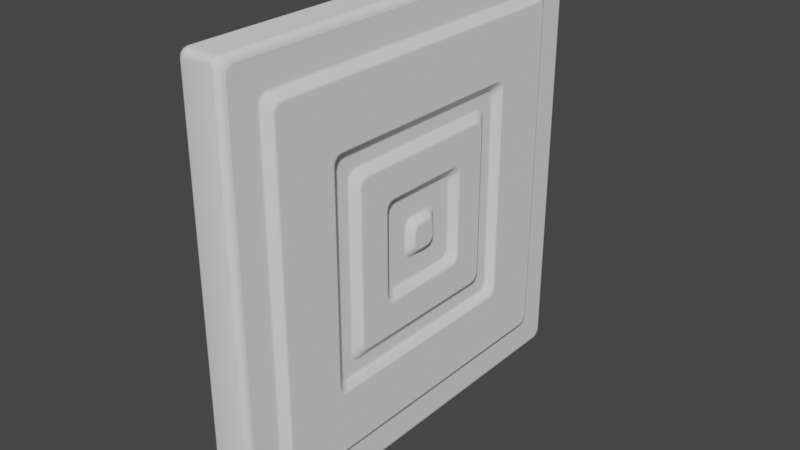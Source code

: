 # Source: Wall_Thin.blend  (saved by Blender 2.82.7; exported with 4.5.12 LTS)
import bpy
from mathutils import Matrix  # noqa: F401  (used for matrix-valued properties, if any)

bpy.ops.wm.read_factory_settings(use_empty=True)
scene = bpy.context.scene
scene.name = 'Scene'

# ---- collections
col_collection = bpy.data.collections.new('Collection'); scene.collection.children.link(col_collection)

# ---- world
world_world = bpy.data.worlds.new('World'); scene.world = world_world
world_world.use_nodes = True; world_world.node_tree.nodes.clear()
_N = world_world.node_tree.nodes; _L = world_world.node_tree.links
n0 = _N.new('ShaderNodeOutputWorld'); n0.name = 'World Output'; n0.location = (300, 300)
n1 = _N.new('ShaderNodeBackground'); n1.name = 'Background'; n1.location = (10, 300)
n1.inputs[0].default_value = (0.05088, 0.05088, 0.05088, 1.0)
_L.new(n1.outputs[0], n0.inputs[0])
n0.is_active_output = True
world_world.color = (0.05088, 0.05088, 0.05088)
world_world.use_sun_shadow = False
world_world.sun_shadow_jitter_overblur = 0.0

# ---- meshes
me_cube_002 = bpy.data.meshes.new('Cube.002')
me_cube_002.from_pydata([(-0.65, -0.1026, -0.3), (-0.65, -0.3, -0.1026), (-0.65, -0.2013, -0.2736), (-0.65, -0.2736, -0.2013), (-0.65, -0.3, 0.1026), (-0.65, -0.1026, 0.3), (-0.65, -0.2736, 0.2013), (-0.65, -0.2013, 0.2736), (-0.65, 0.3, -0.1026), (-0.65, 0.1026, -0.3), (-0.65, 0.2736, -0.2013), (-0.65, 0.2013, -0.2736), (-0.65, 0.1026, 0.3), (-0.65, 0.3, 0.1026), (-0.65, 0.2013, 0.2736), (-0.65, 0.2736, 0.2013), (0.65, -0.3, -0.1026), (0.65, -0.1026, -0.3), (0.65, -0.2736, -0.2013), (0.65, -0.2013, -0.2736), (0.65, -0.1026, 0.3), (0.65, -0.3, 0.1026), (0.65, -0.2013, 0.2736), (0.65, -0.2736, 0.2013), (0.65, 0.1026, -0.3), (0.65, 0.3, -0.1026), (0.65, 0.2013, -0.2736), (0.65, 0.2736, -0.2013), (0.65, 0.3, 0.1026), (0.65, 0.1026, 0.3), (0.65, 0.2736, 0.2013), (0.65, 0.2013, 0.2736), (-0.5, 4.648, -4.85), (-0.5, 4.85, -4.648), (-0.35, 5.0, -4.85), (-0.35, 4.85, -5.0), (-0.5, 4.747, -4.82), (-0.4779, 4.712, -4.923), (-0.4766, 4.826, -4.896), (-0.4779, 4.923, -4.712), (-0.5, 4.82, -4.747), (-0.4766, 4.896, -4.826), (-0.35, 4.978, -4.924), (-0.4234, 4.978, -4.786), (-0.4262, 4.949, -4.886), (-0.4234, 4.786, -4.978), (-0.35, 4.924, -4.978), (-0.4262, 4.886, -4.949), (-0.5, -4.648, -4.85), (-0.35, -4.85, -5.0), (-0.35, -5.0, -4.85), (-0.5, -4.85, -4.648), (-0.4779, -4.712, -4.923), (-0.5, -4.747, -4.82), (-0.4766, -4.826, -4.896), (-0.35, -4.924, -4.978), (-0.4234, -4.786, -4.978), (-0.4262, -4.886, -4.949), (-0.4234, -4.978, -4.786), (-0.35, -4.978, -4.924), (-0.4262, -4.949, -4.886), (-0.5, -4.82, -4.747), (-0.4779, -4.923, -4.712), (-0.4766, -4.896, -4.826), (-0.5, -4.85, 4.648), (-0.35, -5.0, 4.85), (-0.35, -4.85, 5.0), (-0.5, -4.648, 4.85), (-0.4779, -4.923, 4.712), (-0.5, -4.82, 4.747), (-0.4766, -4.896, 4.826), (-0.35, -4.978, 4.924), (-0.4234, -4.978, 4.786), (-0.4262, -4.949, 4.886), (-0.4234, -4.786, 4.978), (-0.35, -4.924, 4.978), (-0.4262, -4.886, 4.949), (-0.5, -4.747, 4.82), (-0.4779, -4.712, 4.923), (-0.4766, -4.826, 4.896), (-0.5, 4.648, 4.85), (-0.35, 4.85, 5.0), (-0.35, 5.0, 4.85), (-0.5, 4.85, 4.648), (-0.4779, 4.712, 4.923), (-0.5, 4.747, 4.82), (-0.4766, 4.826, 4.896), (-0.35, 4.924, 4.978), (-0.4234, 4.786, 4.978), (-0.4262, 4.886, 4.949), (-0.4234, 4.978, 4.786), (-0.35, 4.978, 4.924), (-0.4262, 4.949, 4.886), (-0.5, 4.82, 4.747), (-0.4779, 4.923, 4.712), (-0.4766, 4.896, 4.826), (0.35, 4.85, 5.0), (0.5, 4.648, 4.85), (0.5, 4.85, 4.648), (0.35, 5.0, 4.85), (0.4234, 4.786, 4.978), (0.35, 4.924, 4.978), (0.4262, 4.886, 4.949), (0.5, 4.747, 4.82), (0.4779, 4.712, 4.923), (0.4766, 4.826, 4.896), (0.4779, 4.923, 4.712), (0.5, 4.82, 4.747), (0.4766, 4.896, 4.826), (0.35, 4.978, 4.924), (0.4234, 4.978, 4.786), (0.4262, 4.949, 4.886), (0.35, 4.85, -5.0), (0.35, 5.0, -4.85), (0.5, 4.85, -4.648), (0.5, 4.648, -4.85), (0.35, 4.924, -4.978), (0.4234, 4.786, -4.978), (0.4262, 4.886, -4.949), (0.4234, 4.978, -4.786), (0.35, 4.978, -4.924), (0.4262, 4.949, -4.886), (0.5, 4.82, -4.747), (0.4779, 4.923, -4.712), (0.4766, 4.896, -4.826), (0.4779, 4.712, -4.923), (0.5, 4.747, -4.82), (0.4766, 4.826, -4.896), (0.5, -4.648, -4.85), (0.5, -4.85, -4.648), (0.35, -5.0, -4.85), (0.35, -4.85, -5.0), (0.5, -4.747, -4.82), (0.4779, -4.712, -4.923), (0.4766, -4.826, -4.896), (0.4779, -4.923, -4.712), (0.5, -4.82, -4.747), (0.4766, -4.896, -4.826), (0.35, -4.978, -4.924), (0.4234, -4.978, -4.786), (0.4262, -4.949, -4.886), (0.4234, -4.786, -4.978), (0.35, -4.924, -4.978), (0.4262, -4.886, -4.949), (0.5, -4.648, 4.85), (0.35, -4.85, 5.0), (0.35, -5.0, 4.85), (0.5, -4.85, 4.648), (0.4779, -4.712, 4.923), (0.5, -4.747, 4.82), (0.4766, -4.826, 4.896), (0.35, -4.924, 4.978), (0.4234, -4.786, 4.978), (0.4262, -4.886, 4.949), (0.4234, -4.978, 4.786), (0.35, -4.978, 4.924), (0.4262, -4.949, 4.886), (0.5, -4.82, 4.747), (0.4779, -4.923, 4.712), (0.4766, -4.896, 4.826), (-0.5, 3.998, -4.2), (-0.5, 4.2, -3.998), (-0.5, 4.099, -4.173), (-0.5, 4.173, -4.099), (-0.5, -4.2, -3.998), (-0.5, -3.998, -4.2), (-0.5, -4.173, -4.099), (-0.5, -4.099, -4.173), (-0.5, -3.998, 4.2), (-0.5, -4.2, 3.998), (-0.5, -4.099, 4.173), (-0.5, -4.173, 4.099), (-0.5, 4.2, 3.998), (-0.5, 3.998, 4.2), (-0.5, 4.173, 4.099), (-0.5, 4.099, 4.173), (0.5, 3.998, 4.2), (0.5, 4.2, 3.998), (0.5, 4.099, 4.173), (0.5, 4.173, 4.099), (0.5, 4.2, -3.998), (0.5, 3.998, -4.2), (0.5, 4.173, -4.099), (0.5, 4.099, -4.173), (0.5, -3.998, -4.2), (0.5, -4.2, -3.998), (0.5, -4.099, -4.173), (0.5, -4.173, -4.099), (0.5, -4.2, 3.998), (0.5, -3.998, 4.2), (0.5, -4.173, 4.099), (0.5, -4.099, 4.173), (-0.65, 3.799, -4.0), (-0.65, 4.0, -3.799), (-0.65, 3.899, -3.973), (-0.65, 3.973, -3.899), (-0.65, -4.0, -3.799), (-0.65, -3.799, -4.0), (-0.65, -3.973, -3.899), (-0.65, -3.899, -3.973), (-0.65, -3.799, 4.0), (-0.65, -4.0, 3.799), (-0.65, -3.899, 3.973), (-0.65, -3.973, 3.899), (-0.65, 4.0, 3.799), (-0.65, 3.799, 4.0), (-0.65, 3.973, 3.899), (-0.65, 3.899, 3.973), (0.65, 3.799, 4.0), (0.65, 4.0, 3.799), (0.65, 3.899, 3.973), (0.65, 3.973, 3.899), (0.65, 4.0, -3.799), (0.65, 3.799, -4.0), (0.65, 3.973, -3.899), (0.65, 3.899, -3.973), (0.65, -3.799, -4.0), (0.65, -4.0, -3.799), (0.65, -3.899, -3.973), (0.65, -3.973, -3.899), (0.65, -4.0, 3.799), (0.65, -3.799, 4.0), (0.65, -3.973, 3.899), (0.65, -3.899, 3.973), (-0.65, 2.399, -2.6), (-0.65, 2.6, -2.399), (-0.65, 2.499, -2.573), (-0.65, 2.573, -2.499), (-0.65, -2.6, -2.399), (-0.65, -2.399, -2.6), (-0.65, -2.573, -2.499), (-0.65, -2.499, -2.573), (-0.65, -2.399, 2.6), (-0.65, -2.6, 2.399), (-0.65, -2.499, 2.573), (-0.65, -2.573, 2.499), (-0.65, 2.6, 2.399), (-0.65, 2.399, 2.6), (-0.65, 2.573, 2.499), (-0.65, 2.499, 2.573), (0.65, 2.399, 2.6), (0.65, 2.6, 2.399), (0.65, 2.499, 2.573), (0.65, 2.573, 2.499), (0.65, 2.6, -2.399), (0.65, 2.399, -2.6), (0.65, 2.573, -2.499), (0.65, 2.499, -2.573), (0.65, -2.399, -2.6), (0.65, -2.6, -2.399), (0.65, -2.499, -2.573), (0.65, -2.573, -2.499), (0.65, -2.6, 2.399), (0.65, -2.399, 2.6), (0.65, -2.573, 2.499), (0.65, -2.499, 2.573), (-0.5, 2.199, -2.4), (-0.5, 2.4, -2.199), (-0.5, 2.3, -2.373), (-0.5, 2.373, -2.3), (-0.5, -2.4, -2.199), (-0.5, -2.199, -2.4), (-0.5, -2.373, -2.3), (-0.5, -2.3, -2.373), (-0.5, -2.199, 2.4), (-0.5, -2.4, 2.199), (-0.5, -2.3, 2.373), (-0.5, -2.373, 2.3), (-0.5, 2.4, 2.199), (-0.5, 2.199, 2.4), (-0.5, 2.373, 2.3), (-0.5, 2.3, 2.373), (0.5, 2.199, 2.4), (0.5, 2.4, 2.199), (0.5, 2.3, 2.373), (0.5, 2.373, 2.3), (0.5, 2.4, -2.199), (0.5, 2.199, -2.4), (0.5, 2.373, -2.3), (0.5, 2.3, -2.373), (0.5, -2.199, -2.4), (0.5, -2.4, -2.199), (0.5, -2.3, -2.373), (0.5, -2.373, -2.3), (0.5, -2.4, 2.199), (0.5, -2.199, 2.4), (0.5, -2.373, 2.3), (0.5, -2.3, 2.373), (-0.5, 1.9, -2.1), (-0.5, 2.1, -1.9), (-0.5, 2.0, -2.073), (-0.5, 2.073, -2.0), (-0.5, -2.1, -1.9), (-0.5, -1.9, -2.1), (-0.5, -2.073, -2.0), (-0.5, -2.0, -2.073), (-0.5, -1.9, 2.1), (-0.5, -2.1, 1.9), (-0.5, -2.0, 2.073), (-0.5, -2.073, 2.0), (-0.5, 2.1, 1.9), (-0.5, 1.9, 2.1), (-0.5, 2.073, 2.0), (-0.5, 2.0, 2.073), (0.5, 1.9, 2.1), (0.5, 2.1, 1.9), (0.5, 2.0, 2.073), (0.5, 2.073, 2.0), (0.5, 2.1, -1.9), (0.5, 1.9, -2.1), (0.5, 2.073, -2.0), (0.5, 2.0, -2.073), (0.5, -1.9, -2.1), (0.5, -2.1, -1.9), (0.5, -2.0, -2.073), (0.5, -2.073, -2.0), (0.5, -2.1, 1.9), (0.5, -1.9, 2.1), (0.5, -2.073, 2.0), (0.5, -2.0, 2.073), (-0.65, 1.7, -1.9), (-0.65, 1.9, -1.7), (-0.65, 1.8, -1.873), (-0.65, 1.873, -1.8), (-0.65, -1.9, -1.7), (-0.65, -1.7, -1.9), (-0.65, -1.873, -1.8), (-0.65, -1.8, -1.873), (-0.65, -1.7, 1.9), (-0.65, -1.9, 1.7), (-0.65, -1.8, 1.873), (-0.65, -1.873, 1.8), (-0.65, 1.9, 1.7), (-0.65, 1.7, 1.9), (-0.65, 1.873, 1.8), (-0.65, 1.8, 1.873), (0.65, 1.7, 1.9), (0.65, 1.9, 1.7), (0.65, 1.8, 1.873), (0.65, 1.873, 1.8), (0.65, 1.9, -1.7), (0.65, 1.7, -1.9), (0.65, 1.873, -1.8), (0.65, 1.8, -1.873), (0.65, -1.7, -1.9), (0.65, -1.9, -1.7), (0.65, -1.8, -1.873), (0.65, -1.873, -1.8), (0.65, -1.9, 1.7), (0.65, -1.7, 1.9), (0.65, -1.873, 1.8), (0.65, -1.8, 1.873), (-0.65, 0.9506, -1.15), (-0.65, 1.15, -0.9506), (-0.65, 1.05, -1.123), (-0.65, 1.123, -1.05), (-0.65, -1.15, -0.9506), (-0.65, -0.9506, -1.15), (-0.65, -1.123, -1.05), (-0.65, -1.05, -1.123), (-0.65, -0.9506, 1.15), (-0.65, -1.15, 0.9506), (-0.65, -1.05, 1.123), (-0.65, -1.123, 1.05), (-0.65, 1.15, 0.9506), (-0.65, 0.9506, 1.15), (-0.65, 1.123, 1.05), (-0.65, 1.05, 1.123), (0.65, 0.9506, 1.15), (0.65, 1.15, 0.9506), (0.65, 1.05, 1.123), (0.65, 1.123, 1.05), (0.65, 1.15, -0.9506), (0.65, 0.9506, -1.15), (0.65, 1.123, -1.05), (0.65, 1.05, -1.123), (0.65, -0.9506, -1.15), (0.65, -1.15, -0.9506), (0.65, -1.05, -1.123), (0.65, -1.123, -1.05), (0.65, -1.15, 0.9506), (0.65, -0.9506, 1.15), (0.65, -1.123, 1.05), (0.65, -1.05, 1.123), (-0.5, 0.7512, -0.95), (-0.5, 0.95, -0.7512), (-0.5, 0.8506, -0.9234), (-0.5, 0.9234, -0.8506), (-0.5, -0.95, -0.7512), (-0.5, -0.7512, -0.95), (-0.5, -0.9234, -0.8506), (-0.5, -0.8506, -0.9234), (-0.5, -0.7512, 0.95), (-0.5, -0.95, 0.7512), (-0.5, -0.8506, 0.9234), (-0.5, -0.9234, 0.8506), (-0.5, 0.95, 0.7512), (-0.5, 0.7512, 0.95), (-0.5, 0.9234, 0.8506), (-0.5, 0.8506, 0.9234), (0.5, 0.7512, 0.95), (0.5, 0.95, 0.7512), (0.5, 0.8506, 0.9234), (0.5, 0.9234, 0.8506), (0.5, 0.95, -0.7512), (0.5, 0.7512, -0.95), (0.5, 0.9234, -0.8506), (0.5, 0.8506, -0.9234), (0.5, -0.7512, -0.95), (0.5, -0.95, -0.7512), (0.5, -0.8506, -0.9234), (0.5, -0.9234, -0.8506), (0.5, -0.95, 0.7512), (0.5, -0.7512, 0.95), (0.5, -0.9234, 0.8506), (0.5, -0.8506, 0.9234), (-0.5, 0.2521, -0.45), (-0.5, 0.45, -0.2521), (-0.5, 0.351, -0.4235), (-0.5, 0.4235, -0.351), (-0.5, -0.45, -0.2521), (-0.5, -0.2521, -0.45), (-0.5, -0.4235, -0.351), (-0.5, -0.351, -0.4235), (-0.5, -0.2521, 0.45), (-0.5, -0.45, 0.2521), (-0.5, -0.351, 0.4235), (-0.5, -0.4235, 0.351), (-0.5, 0.45, 0.2521), (-0.5, 0.2521, 0.45), (-0.5, 0.4235, 0.351), (-0.5, 0.351, 0.4235), (0.5, 0.2521, 0.45), (0.5, 0.45, 0.2521), (0.5, 0.351, 0.4235), (0.5, 0.4235, 0.351), (0.5, 0.45, -0.2521), (0.5, 0.2521, -0.45), (0.5, 0.4235, -0.351), (0.5, 0.351, -0.4235), (0.5, -0.2521, -0.45), (0.5, -0.45, -0.2521), (0.5, -0.351, -0.4235), (0.5, -0.4235, -0.351), (0.5, -0.45, 0.2521), (0.5, -0.2521, 0.45), (0.5, -0.4235, 0.351), (0.5, -0.351, 0.4235)], [], [(4, 1, 420, 425), (35, 112, 131, 49), (16, 21, 444, 441), (173, 168, 67, 80), (161, 172, 83, 33), (177, 180, 114, 98), (34, 82, 99, 113), (130, 146, 65, 50), (96, 81, 66, 145), (169, 164, 51, 64), (189, 176, 97, 144), (185, 188, 147, 129), (181, 184, 128, 115), (197, 192, 160, 165), (193, 204, 172, 161), (205, 200, 168, 173), (209, 212, 180, 177), (201, 196, 164, 169), (221, 208, 176, 189), (217, 220, 188, 185), (213, 216, 184, 181), (229, 224, 192, 197), (225, 236, 204, 193), (237, 232, 200, 205), (241, 244, 212, 209), (233, 228, 196, 201), (253, 240, 208, 221), (249, 252, 220, 217), (245, 248, 216, 213), (261, 256, 224, 229), (257, 268, 236, 225), (269, 264, 232, 237), (273, 276, 244, 241), (265, 260, 228, 233), (285, 272, 240, 253), (281, 284, 252, 249), (277, 280, 248, 245), (293, 288, 256, 261), (289, 300, 268, 257), (301, 296, 264, 269), (305, 308, 276, 273), (297, 292, 260, 265), (317, 304, 272, 285), (313, 316, 284, 281), (309, 312, 280, 277), (325, 320, 288, 293), (321, 332, 300, 289), (333, 328, 296, 301), (337, 340, 308, 305), (329, 324, 292, 297), (349, 336, 304, 317), (345, 348, 316, 313), (341, 344, 312, 309), (357, 352, 320, 325), (353, 364, 332, 321), (365, 360, 328, 333), (369, 372, 340, 337), (361, 356, 324, 329), (381, 368, 336, 349), (377, 380, 348, 345), (373, 376, 344, 341), (389, 384, 352, 357), (385, 396, 364, 353), (397, 392, 360, 365), (401, 404, 372, 369), (393, 388, 356, 361), (413, 400, 368, 381), (409, 412, 380, 377), (405, 408, 376, 373), (421, 416, 384, 389), (417, 428, 396, 385), (429, 424, 392, 397), (433, 436, 404, 401), (425, 420, 388, 393), (445, 432, 400, 413), (441, 444, 412, 409), (437, 440, 408, 405), (0, 2, 3, 1, 4, 6, 7, 5, 12, 14, 15, 13, 8, 10, 11, 9), (12, 5, 424, 429), (8, 13, 428, 417), (24, 17, 440, 437), (165, 160, 32, 48), (24, 26, 27, 25, 28, 30, 31, 29, 20, 22, 23, 21, 16, 18, 19, 17), (28, 25, 436, 433), (20, 29, 432, 445), (32, 36, 38, 37), (36, 40, 41, 38), (33, 39, 41, 40), (39, 43, 44, 41), (34, 42, 44, 43), (42, 46, 47, 44), (35, 45, 47, 46), (45, 37, 38, 47), (38, 41, 44, 47), (48, 52, 54, 53), (52, 56, 57, 54), (49, 55, 57, 56), (55, 59, 60, 57), (50, 58, 60, 59), (58, 62, 63, 60), (51, 61, 63, 62), (61, 53, 54, 63), (54, 57, 60, 63), (64, 68, 70, 69), (68, 72, 73, 70), (65, 71, 73, 72), (71, 75, 76, 73), (66, 74, 76, 75), (74, 78, 79, 76), (67, 77, 79, 78), (77, 69, 70, 79), (70, 73, 76, 79), (80, 84, 86, 85), (84, 88, 89, 86), (81, 87, 89, 88), (87, 91, 92, 89), (82, 90, 92, 91), (90, 94, 95, 92), (83, 93, 95, 94), (93, 85, 86, 95), (86, 89, 92, 95), (96, 100, 102, 101), (100, 104, 105, 102), (97, 103, 105, 104), (103, 107, 108, 105), (98, 106, 108, 107), (106, 110, 111, 108), (99, 109, 111, 110), (109, 101, 102, 111), (102, 105, 108, 111), (112, 116, 118, 117), (116, 120, 121, 118), (113, 119, 121, 120), (119, 123, 124, 121), (114, 122, 124, 123), (122, 126, 127, 124), (115, 125, 127, 126), (125, 117, 118, 127), (118, 121, 124, 127), (128, 132, 134, 133), (132, 136, 137, 134), (129, 135, 137, 136), (135, 139, 140, 137), (130, 138, 140, 139), (138, 142, 143, 140), (131, 141, 143, 142), (141, 133, 134, 143), (134, 137, 140, 143), (144, 148, 150, 149), (148, 152, 153, 150), (145, 151, 153, 152), (151, 155, 156, 153), (146, 154, 156, 155), (154, 158, 159, 156), (147, 157, 159, 158), (157, 149, 150, 159), (150, 153, 156, 159), (35, 49, 56, 45), (45, 56, 52, 37), (37, 52, 48, 32), (50, 65, 72, 58), (58, 72, 68, 62), (62, 68, 64, 51), (66, 81, 88, 74), (74, 88, 84, 78), (78, 84, 80, 67), (82, 34, 43, 90), (90, 43, 39, 94), (94, 39, 33, 83), (112, 35, 46, 116), (116, 46, 42, 120), (120, 42, 34, 113), (81, 96, 101, 87), (87, 101, 109, 91), (91, 109, 99, 82), (98, 114, 123, 106), (106, 123, 119, 110), (110, 119, 113, 99), (131, 112, 117, 141), (141, 117, 125, 133), (133, 125, 115, 128), (96, 145, 152, 100), (100, 152, 148, 104), (104, 148, 144, 97), (146, 130, 139, 154), (154, 139, 135, 158), (158, 135, 129, 147), (49, 131, 142, 55), (55, 142, 138, 59), (59, 138, 130, 50), (145, 66, 75, 151), (151, 75, 71, 155), (155, 71, 65, 146), (51, 164, 166, 61), (61, 166, 167, 53), (53, 167, 165, 48), (161, 33, 40, 163), (163, 40, 36, 162), (162, 36, 32, 160), (67, 168, 170, 77), (77, 170, 171, 69), (69, 171, 169, 64), (83, 172, 174, 93), (93, 174, 175, 85), (85, 175, 173, 80), (97, 176, 178, 103), (103, 178, 179, 107), (107, 179, 177, 98), (181, 115, 126, 183), (183, 126, 122, 182), (182, 122, 114, 180), (185, 129, 136, 187), (187, 136, 132, 186), (186, 132, 128, 184), (147, 188, 190, 157), (157, 190, 191, 149), (149, 191, 189, 144), (164, 196, 198, 166), (166, 198, 199, 167), (167, 199, 197, 165), (193, 161, 163, 195), (195, 163, 162, 194), (194, 162, 160, 192), (168, 200, 202, 170), (170, 202, 203, 171), (171, 203, 201, 169), (172, 204, 206, 174), (174, 206, 207, 175), (175, 207, 205, 173), (176, 208, 210, 178), (178, 210, 211, 179), (179, 211, 209, 177), (213, 181, 183, 215), (215, 183, 182, 214), (214, 182, 180, 212), (217, 185, 187, 219), (219, 187, 186, 218), (218, 186, 184, 216), (188, 220, 222, 190), (190, 222, 223, 191), (191, 223, 221, 189), (196, 228, 230, 198), (198, 230, 231, 199), (199, 231, 229, 197), (225, 193, 195, 227), (227, 195, 194, 226), (226, 194, 192, 224), (200, 232, 234, 202), (202, 234, 235, 203), (203, 235, 233, 201), (204, 236, 238, 206), (206, 238, 239, 207), (207, 239, 237, 205), (208, 240, 242, 210), (210, 242, 243, 211), (211, 243, 241, 209), (245, 213, 215, 247), (247, 215, 214, 246), (246, 214, 212, 244), (249, 217, 219, 251), (251, 219, 218, 250), (250, 218, 216, 248), (220, 252, 254, 222), (222, 254, 255, 223), (223, 255, 253, 221), (228, 260, 262, 230), (230, 262, 263, 231), (231, 263, 261, 229), (257, 225, 227, 259), (259, 227, 226, 258), (258, 226, 224, 256), (232, 264, 266, 234), (234, 266, 267, 235), (235, 267, 265, 233), (236, 268, 270, 238), (238, 270, 271, 239), (239, 271, 269, 237), (240, 272, 274, 242), (242, 274, 275, 243), (243, 275, 273, 241), (277, 245, 247, 279), (279, 247, 246, 278), (278, 246, 244, 276), (281, 249, 251, 283), (283, 251, 250, 282), (282, 250, 248, 280), (252, 284, 286, 254), (254, 286, 287, 255), (255, 287, 285, 253), (260, 292, 294, 262), (262, 294, 295, 263), (263, 295, 293, 261), (289, 257, 259, 291), (291, 259, 258, 290), (290, 258, 256, 288), (264, 296, 298, 266), (266, 298, 299, 267), (267, 299, 297, 265), (268, 300, 302, 270), (270, 302, 303, 271), (271, 303, 301, 269), (272, 304, 306, 274), (274, 306, 307, 275), (275, 307, 305, 273), (309, 277, 279, 311), (311, 279, 278, 310), (310, 278, 276, 308), (313, 281, 283, 315), (315, 283, 282, 314), (314, 282, 280, 312), (284, 316, 318, 286), (286, 318, 319, 287), (287, 319, 317, 285), (292, 324, 326, 294), (294, 326, 327, 295), (295, 327, 325, 293), (321, 289, 291, 323), (323, 291, 290, 322), (322, 290, 288, 320), (296, 328, 330, 298), (298, 330, 331, 299), (299, 331, 329, 297), (300, 332, 334, 302), (302, 334, 335, 303), (303, 335, 333, 301), (304, 336, 338, 306), (306, 338, 339, 307), (307, 339, 337, 305), (341, 309, 311, 343), (343, 311, 310, 342), (342, 310, 308, 340), (345, 313, 315, 347), (347, 315, 314, 346), (346, 314, 312, 344), (316, 348, 350, 318), (318, 350, 351, 319), (319, 351, 349, 317), (324, 356, 358, 326), (326, 358, 359, 327), (327, 359, 357, 325), (353, 321, 323, 355), (355, 323, 322, 354), (354, 322, 320, 352), (328, 360, 362, 330), (330, 362, 363, 331), (331, 363, 361, 329), (332, 364, 366, 334), (334, 366, 367, 335), (335, 367, 365, 333), (336, 368, 370, 338), (338, 370, 371, 339), (339, 371, 369, 337), (373, 341, 343, 375), (375, 343, 342, 374), (374, 342, 340, 372), (377, 345, 347, 379), (379, 347, 346, 378), (378, 346, 344, 376), (348, 380, 382, 350), (350, 382, 383, 351), (351, 383, 381, 349), (356, 388, 390, 358), (358, 390, 391, 359), (359, 391, 389, 357), (385, 353, 355, 387), (387, 355, 354, 386), (386, 354, 352, 384), (360, 392, 394, 362), (362, 394, 395, 363), (363, 395, 393, 361), (364, 396, 398, 366), (366, 398, 399, 367), (367, 399, 397, 365), (368, 400, 402, 370), (370, 402, 403, 371), (371, 403, 401, 369), (405, 373, 375, 407), (407, 375, 374, 406), (406, 374, 372, 404), (409, 377, 379, 411), (411, 379, 378, 410), (410, 378, 376, 408), (380, 412, 414, 382), (382, 414, 415, 383), (383, 415, 413, 381), (388, 420, 422, 390), (390, 422, 423, 391), (391, 423, 421, 389), (417, 385, 387, 419), (419, 387, 386, 418), (418, 386, 384, 416), (392, 424, 426, 394), (394, 426, 427, 395), (395, 427, 425, 393), (396, 428, 430, 398), (398, 430, 431, 399), (399, 431, 429, 397), (400, 432, 434, 402), (402, 434, 435, 403), (403, 435, 433, 401), (437, 405, 407, 439), (439, 407, 406, 438), (438, 406, 404, 436), (441, 409, 411, 443), (443, 411, 410, 442), (442, 410, 408, 440), (412, 444, 446, 414), (414, 446, 447, 415), (415, 447, 445, 413), (420, 1, 3, 422), (422, 3, 2, 423), (423, 2, 0, 421), (8, 417, 419, 10), (10, 419, 418, 11), (11, 418, 416, 9), (424, 5, 7, 426), (426, 7, 6, 427), (427, 6, 4, 425), (428, 13, 15, 430), (430, 15, 14, 431), (431, 14, 12, 429), (432, 29, 31, 434), (434, 31, 30, 435), (435, 30, 28, 433), (24, 437, 439, 26), (26, 439, 438, 27), (27, 438, 436, 25), (16, 441, 443, 18), (18, 443, 442, 19), (19, 442, 440, 17), (444, 21, 23, 446), (446, 23, 22, 447), (447, 22, 20, 445), (0, 9, 416, 421)])
me_cube_002.polygons.foreach_set('use_smooth', [1, 1, 1, 0, 0, 0, 1, 1, 1, 0, 0, 0, 0, 1, 1, 1, 1, 1, 1, 1, 1, 0, 0, 0, 0, 0, 0, 0, 0, 1, 1, 1, 1, 1, 1, 1, 1, 0, 0, 0, 0, 0, 0, 0, 0, 1, 1, 1, 1, 1, 1, 1, 1, 0, 0, 0, 0, 0, 0, 0, 0, 1, 1, 1, 1, 1, 1, 1, 1, 0, 0, 0, 0, 0, 0, 0, 0, 0, 1, 1, 1, 0, 1, 1, 1, 1, 1, 1, 1, 1, 1, 1, 1, 1, 1, 1, 1, 1, 1, 1, 1, 1, 1, 1, 1, 1, 1, 1, 1, 1, 1, 1, 1, 1, 1, 1, 1, 1, 1, 1, 1, 1, 1, 1, 1, 1, 1, 1, 1, 1, 1, 1, 1, 1, 1, 1, 1, 1, 1, 1, 1, 1, 1, 1, 1, 1, 1, 1, 1, 1, 1, 1, 1, 1, 1, 1, 1, 1, 1, 1, 1, 1, 1, 1, 1, 1, 1, 1, 1, 1, 1, 1, 1, 1, 1, 1, 1, 1, 1, 1, 1, 1, 1, 1, 1, 1, 1, 1, 1, 1, 1, 1, 1, 0, 0, 0, 0, 0, 0, 0, 0, 0, 0, 0, 0, 0, 0, 0, 0, 0, 0, 0, 0, 0, 0, 0, 0, 1, 1, 1, 1, 1, 1, 1, 1, 1, 1, 1, 1, 1, 1, 1, 1, 1, 1, 1, 1, 1, 1, 1, 1, 0, 0, 0, 0, 0, 0, 0, 0, 0, 0, 0, 0, 0, 0, 0, 0, 0, 0, 0, 0, 0, 0, 0, 0, 1, 1, 1, 1, 1, 1, 1, 1, 1, 1, 1, 1, 1, 1, 1, 1, 1, 1, 1, 1, 1, 1, 1, 1, 0, 0, 0, 0, 0, 0, 0, 0, 0, 0, 0, 0, 0, 0, 0, 0, 0, 0, 0, 0, 0, 0, 0, 0, 1, 1, 1, 1, 1, 1, 1, 1, 1, 1, 1, 1, 1, 1, 1, 1, 1, 1, 1, 1, 1, 1, 1, 1, 0, 0, 0, 0, 0, 0, 0, 0, 0, 0, 0, 0, 0, 0, 0, 0, 0, 0, 0, 0, 0, 0, 0, 0, 1, 1, 1, 1, 1, 1, 1, 1, 1, 1, 1, 1, 1, 1, 1, 1, 1, 1, 1, 1, 1, 1, 1, 1, 0, 0, 0, 0, 0, 0, 0, 0, 0, 0, 0, 0, 0, 0, 0, 0, 0, 0, 0, 0, 0, 0, 0, 0, 1, 1, 1, 1, 1, 1, 1, 1, 1, 1, 1, 1, 1, 1, 1, 1, 1, 1, 1, 1, 1, 1, 1, 1, 1])
_uv = me_cube_002.uv_layers.new(name='UVMap')
_uv.uv.foreach_set('vector', [0.5026, 0.1175, 0.4974, 0.1175, 0.4937, 0.1137, 0.5063, 0.1137, 0.1625, 0.5038, 0.3375, 0.5038, 0.3375, 0.7463, 0.1625, 0.7463, 0.4974, 0.6325, 0.5026, 0.6325, 0.5063, 0.6362, 0.4937, 0.6362, 0.605, 0.225, 0.605, 0.02504, 0.6213, 0.008801, 0.6213, 0.2412, 0.4, 0.23, 0.6, 0.23, 0.6162, 0.2463, 0.3838, 0.2463, 0.6, 0.52, 0.4, 0.52, 0.3838, 0.5038, 0.6162, 0.5038, 0.3788, 0.2875, 0.6213, 0.2875, 0.6213, 0.4625, 0.3788, 0.4625, 0.3788, 0.7875, 0.6213, 0.7875, 0.6213, 0.9625, 0.3788, 0.9625, 0.6625, 0.5038, 0.8375, 0.5038, 0.8375, 0.7463, 0.6625, 0.7463, 0.6, 0.02, 0.4, 0.02, 0.3838, 0.00375, 0.6162, 0.00375, 0.605, 0.725, 0.605, 0.525, 0.6213, 0.5088, 0.6213, 0.7412, 0.4, 0.73, 0.6, 0.73, 0.6162, 0.7462, 0.3838, 0.7463, 0.395, 0.525, 0.395, 0.725, 0.3787, 0.7412, 0.3788, 0.5088, 0.4, 0.03003, 0.4, 0.22, 0.395, 0.225, 0.395, 0.02504, 0.405, 0.225, 0.595, 0.225, 0.6, 0.23, 0.4, 0.23, 0.6, 0.22, 0.6, 0.03003, 0.605, 0.02504, 0.605, 0.225, 0.595, 0.525, 0.405, 0.525, 0.4, 0.52, 0.6, 0.52, 0.595, 0.025, 0.405, 0.025, 0.4, 0.02, 0.6, 0.02, 0.6, 0.72, 0.6, 0.53, 0.605, 0.525, 0.605, 0.725, 0.405, 0.725, 0.595, 0.725, 0.6, 0.73, 0.4, 0.73, 0.4, 0.53, 0.4, 0.72, 0.395, 0.725, 0.395, 0.525, 0.435, 0.06503, 0.435, 0.185, 0.4, 0.22, 0.4, 0.03003, 0.44, 0.19, 0.56, 0.19, 0.595, 0.225, 0.405, 0.225, 0.565, 0.185, 0.565, 0.06503, 0.6, 0.03003, 0.6, 0.22, 0.56, 0.56, 0.44, 0.56, 0.405, 0.525, 0.595, 0.525, 0.56, 0.06, 0.44, 0.06, 0.405, 0.025, 0.595, 0.025, 0.565, 0.685, 0.565, 0.565, 0.6, 0.53, 0.6, 0.72, 0.44, 0.69, 0.56, 0.69, 0.595, 0.725, 0.405, 0.725, 0.435, 0.565, 0.435, 0.685, 0.4, 0.72, 0.4, 0.53, 0.44, 0.07002, 0.44, 0.18, 0.435, 0.185, 0.435, 0.06503, 0.445, 0.185, 0.555, 0.185, 0.56, 0.19, 0.44, 0.19, 0.56, 0.18, 0.56, 0.07002, 0.565, 0.06503, 0.565, 0.185, 0.555, 0.565, 0.445, 0.565, 0.44, 0.56, 0.56, 0.56, 0.555, 0.065, 0.445, 0.065, 0.44, 0.06, 0.56, 0.06, 0.56, 0.68, 0.56, 0.57, 0.565, 0.565, 0.565, 0.685, 0.445, 0.685, 0.555, 0.685, 0.56, 0.69, 0.44, 0.69, 0.44, 0.57, 0.44, 0.68, 0.435, 0.685, 0.435, 0.565, 0.4475, 0.07751, 0.4475, 0.1725, 0.44, 0.18, 0.44, 0.07002, 0.4525, 0.1775, 0.5475, 0.1775, 0.555, 0.185, 0.445, 0.185, 0.5525, 0.1725, 0.5525, 0.07751, 0.56, 0.07002, 0.56, 0.18, 0.5475, 0.5725, 0.4525, 0.5725, 0.445, 0.565, 0.555, 0.565, 0.5475, 0.0725, 0.4525, 0.0725, 0.445, 0.065, 0.555, 0.065, 0.5525, 0.6725, 0.5525, 0.5775, 0.56, 0.57, 0.56, 0.68, 0.4525, 0.6775, 0.5475, 0.6775, 0.555, 0.685, 0.445, 0.685, 0.4475, 0.5775, 0.4475, 0.6725, 0.44, 0.68, 0.44, 0.57, 0.4525, 0.0825, 0.4525, 0.1675, 0.4475, 0.1725, 0.4475, 0.07751, 0.4575, 0.1725, 0.5425, 0.1725, 0.5475, 0.1775, 0.4525, 0.1775, 0.5475, 0.1675, 0.5475, 0.0825, 0.5525, 0.07751, 0.5525, 0.1725, 0.5425, 0.5775, 0.4575, 0.5775, 0.4525, 0.5725, 0.5475, 0.5725, 0.5425, 0.0775, 0.4575, 0.0775, 0.4525, 0.0725, 0.5475, 0.0725, 0.5475, 0.6675, 0.5475, 0.5825, 0.5525, 0.5775, 0.5525, 0.6725, 0.4575, 0.6725, 0.5425, 0.6725, 0.5475, 0.6775, 0.4525, 0.6775, 0.4525, 0.5825, 0.4525, 0.6675, 0.4475, 0.6725, 0.4475, 0.5775, 0.4712, 0.1012, 0.4712, 0.1488, 0.4525, 0.1675, 0.4525, 0.0825, 0.4762, 0.1537, 0.5238, 0.1537, 0.5425, 0.1725, 0.4575, 0.1725, 0.5287, 0.1488, 0.5287, 0.1012, 0.5475, 0.0825, 0.5475, 0.1675, 0.5238, 0.5962, 0.4762, 0.5962, 0.4575, 0.5775, 0.5425, 0.5775, 0.5238, 0.09625, 0.4762, 0.09625, 0.4575, 0.0775, 0.5425, 0.0775, 0.5287, 0.6488, 0.5287, 0.6012, 0.5475, 0.5825, 0.5475, 0.6675, 0.4762, 0.6538, 0.5238, 0.6537, 0.5425, 0.6725, 0.4575, 0.6725, 0.4712, 0.6012, 0.4712, 0.6488, 0.4525, 0.6675, 0.4525, 0.5825, 0.4762, 0.1062, 0.4762, 0.1438, 0.4712, 0.1488, 0.4712, 0.1012, 0.4812, 0.1487, 0.5188, 0.1487, 0.5238, 0.1537, 0.4762, 0.1537, 0.5237, 0.1438, 0.5237, 0.1062, 0.5287, 0.1012, 0.5287, 0.1488, 0.5188, 0.6012, 0.4812, 0.6012, 0.4762, 0.5962, 0.5238, 0.5962, 0.5188, 0.1013, 0.4812, 0.1013, 0.4762, 0.09625, 0.5238, 0.09625, 0.5237, 0.6438, 0.5237, 0.6062, 0.5287, 0.6012, 0.5287, 0.6488, 0.4812, 0.6487, 0.5188, 0.6487, 0.5238, 0.6537, 0.4762, 0.6538, 0.4762, 0.6062, 0.4762, 0.6438, 0.4712, 0.6488, 0.4712, 0.6012, 0.4887, 0.1187, 0.4887, 0.1313, 0.4762, 0.1438, 0.4762, 0.1062, 0.4937, 0.1362, 0.5063, 0.1362, 0.5188, 0.1487, 0.4812, 0.1487, 0.5112, 0.1313, 0.5112, 0.1187, 0.5237, 0.1062, 0.5237, 0.1438, 0.5063, 0.6137, 0.4937, 0.6137, 0.4812, 0.6012, 0.5188, 0.6012, 0.5063, 0.1137, 0.4937, 0.1137, 0.4812, 0.1013, 0.5188, 0.1013, 0.5112, 0.6313, 0.5112, 0.6187, 0.5237, 0.6062, 0.5237, 0.6438, 0.4937, 0.6362, 0.5063, 0.6362, 0.5188, 0.6487, 0.4812, 0.6487, 0.4887, 0.6187, 0.4887, 0.6313, 0.4762, 0.6438, 0.4762, 0.6062, 0.4925, 0.1224, 0.4929, 0.12, 0.495, 0.1179, 0.4974, 0.1175, 0.5026, 0.1175, 0.505, 0.1179, 0.5071, 0.12, 0.5075, 0.1224, 0.5075, 0.1276, 0.5071, 0.13, 0.505, 0.1321, 0.5026, 0.1325, 0.4974, 0.1325, 0.495, 0.1321, 0.4929, 0.13, 0.4925, 0.1276, 0.5075, 0.1276, 0.5075, 0.1224, 0.5112, 0.1187, 0.5112, 0.1313, 0.4974, 0.1325, 0.5026, 0.1325, 0.5063, 0.1362, 0.4937, 0.1362, 0.4925, 0.6224, 0.4925, 0.6276, 0.4887, 0.6313, 0.4887, 0.6187, 0.395, 0.02504, 0.395, 0.225, 0.3787, 0.2412, 0.3788, 0.008801, 0.4925, 0.6224, 0.4929, 0.62, 0.495, 0.6179, 0.4974, 0.6175, 0.5026, 0.6175, 0.505, 0.6179, 0.5071, 0.62, 0.5075, 0.6224, 0.5075, 0.6276, 0.5071, 0.63, 0.505, 0.6321, 0.5026, 0.6325, 0.4974, 0.6325, 0.495, 0.6321, 0.4929, 0.63, 0.4925, 0.6276, 0.5026, 0.6175, 0.4974, 0.6175, 0.4937, 0.6137, 0.5063, 0.6137, 0.5075, 0.6276, 0.5075, 0.6224, 0.5112, 0.6187, 0.5112, 0.6313, 0.3787, 0.2412, 0.3795, 0.2437, 0.3776, 0.2457, 0.3769, 0.2428, 0.3795, 0.2437, 0.3813, 0.2455, 0.3793, 0.2474, 0.3776, 0.2457, 0.3838, 0.2463, 0.3822, 0.2481, 0.3793, 0.2474, 0.3813, 0.2455, 0.3822, 0.2481, 0.3804, 0.2692, 0.3779, 0.2684, 0.3793, 0.2474, 0.3788, 0.2875, 0.3769, 0.2875, 0.3779, 0.2684, 0.3804, 0.2692, 0.3769, 0.2875, 0.375, 0.2875, 0.375, 0.2684, 0.3779, 0.2684, 0.1625, 0.5038, 0.1442, 0.5054, 0.1434, 0.5029, 0.1625, 0.5019, 0.1442, 0.5054, 0.125, 0.5072, 0.125, 0.5043, 0.1434, 0.5029, 0.3776, 0.2457, 0.3785, 0.2465, 0.3771, 0.2479, 0.3771, 0.2479, 0.3788, 0.008801, 0.3769, 0.007193, 0.3776, 0.004339, 0.3795, 0.006322, 0.3769, 0.007193, 0.375, 0.005358, 0.375, 0.002859, 0.3776, 0.004339, 0.1625, 0.7463, 0.1625, 0.7481, 0.1434, 0.7471, 0.1442, 0.7446, 0.1625, 0.7481, 0.1625, 0.75, 0.1434, 0.75, 0.1434, 0.7471, 0.3788, 0.9625, 0.3804, 0.9808, 0.3779, 0.9816, 0.3769, 0.9625, 0.3804, 0.9808, 0.3822, 1.0, 0.3793, 1.0, 0.3779, 0.9816, 0.3838, 0.00375, 0.3813, 0.004499, 0.3793, 0.002598, 0.3822, 0.001915, 0.3813, 0.004499, 0.3795, 0.006322, 0.3776, 0.004339, 0.3793, 0.002598, 0.3776, 0.004339, 0.3771, 0.002061, 0.3771, 0.002061, 0.3785, 0.003469, 0.6162, 0.00375, 0.6178, 0.001915, 0.6207, 0.002598, 0.6187, 0.004499, 0.6178, 0.001915, 0.6196, 0.0, 0.6221, 0.0, 0.6207, 0.002598, 0.6213, 0.9625, 0.6231, 0.9625, 0.6221, 0.9816, 0.6196, 0.9808, 0.6231, 0.9625, 0.625, 0.9625, 0.625, 0.9816, 0.6221, 0.9816, 0.8375, 0.7463, 0.8558, 0.7446, 0.8566, 0.7471, 0.8375, 0.7481, 0.8558, 0.7446, 0.875, 0.7428, 0.875, 0.7457, 0.8566, 0.7471, 0.6213, 0.008801, 0.6205, 0.006322, 0.6224, 0.004339, 0.6231, 0.007193, 0.6205, 0.006322, 0.6187, 0.004499, 0.6207, 0.002598, 0.6224, 0.004339, 0.6207, 0.002598, 0.6229, 0.002061, 0.6229, 0.002061, 0.6215, 0.003469, 0.6213, 0.2412, 0.6231, 0.2428, 0.6224, 0.2457, 0.6205, 0.2437, 0.6231, 0.2428, 0.625, 0.2446, 0.625, 0.2471, 0.6224, 0.2457, 0.8375, 0.5038, 0.8375, 0.5019, 0.8566, 0.5029, 0.8558, 0.5054, 0.8375, 0.5019, 0.8375, 0.5, 0.8566, 0.5, 0.8566, 0.5029, 0.6213, 0.2875, 0.6196, 0.2692, 0.6221, 0.2684, 0.6231, 0.2875, 0.6196, 0.2692, 0.6178, 0.2481, 0.6207, 0.2474, 0.6221, 0.2684, 0.6162, 0.2463, 0.6187, 0.2455, 0.6207, 0.2474, 0.6178, 0.2481, 0.6187, 0.2455, 0.6205, 0.2437, 0.6224, 0.2457, 0.6207, 0.2474, 0.6224, 0.2457, 0.6229, 0.2479, 0.6229, 0.2479, 0.6215, 0.2465, 0.6625, 0.5038, 0.6442, 0.5054, 0.6434, 0.5029, 0.6625, 0.5019, 0.6442, 0.5054, 0.6231, 0.5072, 0.6224, 0.5043, 0.6434, 0.5029, 0.6213, 0.5088, 0.6205, 0.5063, 0.6224, 0.5043, 0.6231, 0.5072, 0.6205, 0.5063, 0.6187, 0.5045, 0.6207, 0.5026, 0.6224, 0.5043, 0.6162, 0.5038, 0.6178, 0.5019, 0.6207, 0.5026, 0.6187, 0.5045, 0.6178, 0.5019, 0.6196, 0.4808, 0.6221, 0.4816, 0.6207, 0.5026, 0.6213, 0.4625, 0.6231, 0.4625, 0.6221, 0.4816, 0.6196, 0.4808, 0.6231, 0.4625, 0.625, 0.4625, 0.625, 0.4816, 0.6221, 0.4816, 0.6434, 0.5029, 0.625, 0.5043, 0.625, 0.5026, 0.6434, 0.5, 0.3375, 0.5038, 0.3375, 0.5019, 0.3566, 0.5029, 0.3558, 0.5054, 0.3375, 0.5019, 0.3375, 0.5, 0.3566, 0.5, 0.3566, 0.5029, 0.3788, 0.4625, 0.3804, 0.4808, 0.3779, 0.4816, 0.3769, 0.4625, 0.3804, 0.4808, 0.3822, 0.5019, 0.3793, 0.5026, 0.3779, 0.4816, 0.3838, 0.5038, 0.3813, 0.5045, 0.3793, 0.5026, 0.3822, 0.5019, 0.3813, 0.5045, 0.3795, 0.5063, 0.3776, 0.5043, 0.3793, 0.5026, 0.3788, 0.5088, 0.3769, 0.5072, 0.3776, 0.5043, 0.3795, 0.5063, 0.3769, 0.5072, 0.3558, 0.5054, 0.3566, 0.5029, 0.3776, 0.5043, 0.3566, 0.5029, 0.3566, 0.5, 0.375, 0.5026, 0.375, 0.5043, 0.3787, 0.7412, 0.3795, 0.7437, 0.3776, 0.7457, 0.3769, 0.7428, 0.3795, 0.7437, 0.3813, 0.7455, 0.3793, 0.7474, 0.3776, 0.7457, 0.3838, 0.7463, 0.3822, 0.7481, 0.3793, 0.7474, 0.3813, 0.7455, 0.3822, 0.7481, 0.3804, 0.7692, 0.3779, 0.7684, 0.3793, 0.7474, 0.3788, 0.7875, 0.3769, 0.7875, 0.3779, 0.7684, 0.3804, 0.7692, 0.3769, 0.7875, 0.375, 0.7875, 0.375, 0.7684, 0.3779, 0.7684, 0.3375, 0.7463, 0.3558, 0.7446, 0.3566, 0.7471, 0.3375, 0.7481, 0.3558, 0.7446, 0.3769, 0.7428, 0.3776, 0.7457, 0.3566, 0.7471, 0.3776, 0.7457, 0.3785, 0.7465, 0.3771, 0.7479, 0.3771, 0.7479, 0.6213, 0.7412, 0.6231, 0.7428, 0.6224, 0.7457, 0.6205, 0.7437, 0.6231, 0.7428, 0.6442, 0.7446, 0.6434, 0.7471, 0.6224, 0.7457, 0.6625, 0.7463, 0.6625, 0.7481, 0.6434, 0.7471, 0.6442, 0.7446, 0.6625, 0.7481, 0.6625, 0.75, 0.6434, 0.75, 0.6434, 0.7471, 0.6213, 0.7875, 0.6196, 0.7692, 0.6221, 0.7684, 0.6231, 0.7875, 0.6196, 0.7692, 0.6178, 0.7481, 0.6207, 0.7474, 0.6221, 0.7684, 0.6162, 0.7462, 0.6187, 0.7455, 0.6207, 0.7474, 0.6178, 0.7481, 0.6187, 0.7455, 0.6205, 0.7437, 0.6224, 0.7457, 0.6207, 0.7474, 0.6224, 0.7457, 0.6229, 0.7479, 0.6229, 0.7479, 0.6215, 0.7465, 0.1625, 0.5038, 0.1625, 0.7463, 0.1442, 0.7446, 0.1442, 0.5054, 0.1442, 0.5054, 0.1442, 0.7446, 0.125, 0.7428, 0.125, 0.5072, 0.3769, 0.2428, 0.3769, 0.007193, 0.3788, 0.008801, 0.3787, 0.2412, 0.3788, 0.9625, 0.6213, 0.9625, 0.6196, 0.9808, 0.3804, 0.9808, 0.3804, 0.9808, 0.6196, 0.9808, 0.6178, 1.0, 0.3822, 1.0, 0.3822, 0.001915, 0.6178, 0.001915, 0.6162, 0.00375, 0.3838, 0.00375, 0.8375, 0.7463, 0.8375, 0.5038, 0.8558, 0.5054, 0.8558, 0.7446, 0.8558, 0.7446, 0.8558, 0.5054, 0.875, 0.5072, 0.875, 0.7428, 0.6231, 0.007193, 0.6231, 0.2428, 0.6213, 0.2412, 0.6213, 0.008801, 0.6213, 0.2875, 0.3788, 0.2875, 0.3804, 0.2692, 0.6196, 0.2692, 0.6196, 0.2692, 0.3804, 0.2692, 0.3822, 0.2481, 0.6178, 0.2481, 0.6178, 0.2481, 0.3822, 0.2481, 0.3838, 0.2463, 0.6162, 0.2463, 0.3375, 0.5038, 0.1625, 0.5038, 0.1625, 0.5019, 0.3375, 0.5019, 0.3375, 0.5019, 0.1625, 0.5019, 0.1625, 0.5, 0.3375, 0.5, 0.3769, 0.4625, 0.3769, 0.2875, 0.3788, 0.2875, 0.3788, 0.4625, 0.8375, 0.5038, 0.6625, 0.5038, 0.6625, 0.5019, 0.8375, 0.5019, 0.8375, 0.5019, 0.6625, 0.5019, 0.6625, 0.5, 0.8375, 0.5, 0.6231, 0.2875, 0.6231, 0.4625, 0.6213, 0.4625, 0.6213, 0.2875, 0.6162, 0.5038, 0.3838, 0.5038, 0.3822, 0.5019, 0.6178, 0.5019, 0.6178, 0.5019, 0.3822, 0.5019, 0.3804, 0.4808, 0.6196, 0.4808, 0.6196, 0.4808, 0.3804, 0.4808, 0.3788, 0.4625, 0.6213, 0.4625, 0.3375, 0.7463, 0.3375, 0.5038, 0.3558, 0.5054, 0.3558, 0.7446, 0.3558, 0.7446, 0.3558, 0.5054, 0.3769, 0.5072, 0.3769, 0.7428, 0.3769, 0.7428, 0.3769, 0.5072, 0.3788, 0.5088, 0.3787, 0.7412, 0.6625, 0.5038, 0.6625, 0.7463, 0.6442, 0.7446, 0.6442, 0.5054, 0.6442, 0.5054, 0.6442, 0.7446, 0.6231, 0.7428, 0.6231, 0.5072, 0.6231, 0.5072, 0.6231, 0.7428, 0.6213, 0.7412, 0.6213, 0.5088, 0.6213, 0.7875, 0.3788, 0.7875, 0.3804, 0.7692, 0.6196, 0.7692, 0.6196, 0.7692, 0.3804, 0.7692, 0.3822, 0.7481, 0.6178, 0.7481, 0.6178, 0.7481, 0.3822, 0.7481, 0.3838, 0.7463, 0.6162, 0.7462, 0.1625, 0.7463, 0.3375, 0.7463, 0.3375, 0.7481, 0.1625, 0.7481, 0.1625, 0.7481, 0.3375, 0.7481, 0.3375, 0.75, 0.1625, 0.75, 0.3769, 0.9625, 0.3769, 0.7875, 0.3788, 0.7875, 0.3788, 0.9625, 0.6625, 0.7463, 0.8375, 0.7463, 0.8375, 0.7481, 0.6625, 0.7481, 0.6625, 0.7481, 0.8375, 0.7481, 0.8375, 0.75, 0.6625, 0.75, 0.6231, 0.7875, 0.6231, 0.9625, 0.6213, 0.9625, 0.6213, 0.7875, 0.3838, 0.00375, 0.4, 0.02, 0.3975, 0.02055, 0.3813, 0.004499, 0.3813, 0.004499, 0.3975, 0.02055, 0.3956, 0.02252, 0.3795, 0.006322, 0.3795, 0.006322, 0.3956, 0.02252, 0.395, 0.02504, 0.3788, 0.008801, 0.4, 0.23, 0.3838, 0.2463, 0.3813, 0.2455, 0.3975, 0.2294, 0.3975, 0.2294, 0.3813, 0.2455, 0.3795, 0.2437, 0.3956, 0.2275, 0.3956, 0.2275, 0.3795, 0.2437, 0.3787, 0.2412, 0.395, 0.225, 0.6213, 0.008801, 0.605, 0.02504, 0.6044, 0.02252, 0.6205, 0.006322, 0.6205, 0.006322, 0.6044, 0.02252, 0.6025, 0.02055, 0.6187, 0.004499, 0.6187, 0.004499, 0.6025, 0.02055, 0.6, 0.02, 0.6162, 0.00375, 0.6162, 0.2463, 0.6, 0.23, 0.6025, 0.2294, 0.6187, 0.2455, 0.6187, 0.2455, 0.6025, 0.2294, 0.6044, 0.2275, 0.6205, 0.2437, 0.6205, 0.2437, 0.6044, 0.2275, 0.605, 0.225, 0.6213, 0.2412, 0.6213, 0.5088, 0.605, 0.525, 0.6044, 0.5225, 0.6205, 0.5063, 0.6205, 0.5063, 0.6044, 0.5225, 0.6025, 0.5206, 0.6187, 0.5045, 0.6187, 0.5045, 0.6025, 0.5206, 0.6, 0.52, 0.6162, 0.5038, 0.395, 0.525, 0.3788, 0.5088, 0.3795, 0.5063, 0.3956, 0.5225, 0.3956, 0.5225, 0.3795, 0.5063, 0.3813, 0.5045, 0.3975, 0.5206, 0.3975, 0.5206, 0.3813, 0.5045, 0.3838, 0.5038, 0.4, 0.52, 0.4, 0.73, 0.3838, 0.7463, 0.3813, 0.7455, 0.3975, 0.7294, 0.3975, 0.7294, 0.3813, 0.7455, 0.3795, 0.7437, 0.3956, 0.7275, 0.3956, 0.7275, 0.3795, 0.7437, 0.3787, 0.7412, 0.395, 0.725, 0.6162, 0.7462, 0.6, 0.73, 0.6025, 0.7294, 0.6187, 0.7455, 0.6187, 0.7455, 0.6025, 0.7294, 0.6044, 0.7275, 0.6205, 0.7437, 0.6205, 0.7437, 0.6044, 0.7275, 0.605, 0.725, 0.6213, 0.7412, 0.4, 0.02, 0.405, 0.025, 0.4025, 0.02555, 0.3975, 0.02055, 0.3975, 0.02055, 0.4025, 0.02555, 0.4006, 0.02752, 0.3956, 0.02252, 0.3956, 0.02252, 0.4006, 0.02752, 0.4, 0.03003, 0.395, 0.02504, 0.405, 0.225, 0.4, 0.23, 0.3975, 0.2294, 0.4025, 0.2244, 0.4025, 0.2244, 0.3975, 0.2294, 0.3956, 0.2275, 0.4006, 0.2225, 0.4006, 0.2225, 0.3956, 0.2275, 0.395, 0.225, 0.4, 0.22, 0.605, 0.02504, 0.6, 0.03003, 0.5994, 0.02752, 0.6044, 0.02252, 0.6044, 0.02252, 0.5994, 0.02752, 0.5975, 0.02555, 0.6025, 0.02055, 0.6025, 0.02055, 0.5975, 0.02555, 0.595, 0.025, 0.6, 0.02, 0.6, 0.23, 0.595, 0.225, 0.5975, 0.2244, 0.6025, 0.2294, 0.6025, 0.2294, 0.5975, 0.2244, 0.5994, 0.2225, 0.6044, 0.2275, 0.6044, 0.2275, 0.5994, 0.2225, 0.6, 0.22, 0.605, 0.225, 0.605, 0.525, 0.6, 0.53, 0.5994, 0.5275, 0.6044, 0.5225, 0.6044, 0.5225, 0.5994, 0.5275, 0.5975, 0.5256, 0.6025, 0.5206, 0.6025, 0.5206, 0.5975, 0.5256, 0.595, 0.525, 0.6, 0.52, 0.4, 0.53, 0.395, 0.525, 0.3956, 0.5225, 0.4006, 0.5275, 0.4006, 0.5275, 0.3956, 0.5225, 0.3975, 0.5206, 0.4025, 0.5256, 0.4025, 0.5256, 0.3975, 0.5206, 0.4, 0.52, 0.405, 0.525, 0.405, 0.725, 0.4, 0.73, 0.3975, 0.7294, 0.4025, 0.7244, 0.4025, 0.7244, 0.3975, 0.7294, 0.3956, 0.7275, 0.4006, 0.7225, 0.4006, 0.7225, 0.3956, 0.7275, 0.395, 0.725, 0.4, 0.72, 0.6, 0.73, 0.595, 0.725, 0.5975, 0.7244, 0.6025, 0.7294, 0.6025, 0.7294, 0.5975, 0.7244, 0.5994, 0.7225, 0.6044, 0.7275, 0.6044, 0.7275, 0.5994, 0.7225, 0.6, 0.72, 0.605, 0.725, 0.405, 0.025, 0.44, 0.06, 0.4375, 0.06055, 0.4025, 0.02555, 0.4025, 0.02555, 0.4375, 0.06055, 0.4356, 0.06251, 0.4006, 0.02752, 0.4006, 0.02752, 0.4356, 0.06251, 0.435, 0.06503, 0.4, 0.03003, 0.44, 0.19, 0.405, 0.225, 0.4025, 0.2244, 0.4375, 0.1894, 0.4375, 0.1894, 0.4025, 0.2244, 0.4006, 0.2225, 0.4356, 0.1875, 0.4356, 0.1875, 0.4006, 0.2225, 0.4, 0.22, 0.435, 0.185, 0.6, 0.03003, 0.565, 0.06503, 0.5644, 0.06251, 0.5994, 0.02752, 0.5994, 0.02752, 0.5644, 0.06251, 0.5625, 0.06055, 0.5975, 0.02555, 0.5975, 0.02555, 0.5625, 0.06055, 0.56, 0.06, 0.595, 0.025, 0.595, 0.225, 0.56, 0.19, 0.5625, 0.1894, 0.5975, 0.2244, 0.5975, 0.2244, 0.5625, 0.1894, 0.5644, 0.1875, 0.5994, 0.2225, 0.5994, 0.2225, 0.5644, 0.1875, 0.565, 0.185, 0.6, 0.22, 0.6, 0.53, 0.565, 0.565, 0.5644, 0.5625, 0.5994, 0.5275, 0.5994, 0.5275, 0.5644, 0.5625, 0.5625, 0.5606, 0.5975, 0.5256, 0.5975, 0.5256, 0.5625, 0.5606, 0.56, 0.56, 0.595, 0.525, 0.435, 0.565, 0.4, 0.53, 0.4006, 0.5275, 0.4356, 0.5625, 0.4356, 0.5625, 0.4006, 0.5275, 0.4025, 0.5256, 0.4375, 0.5606, 0.4375, 0.5606, 0.4025, 0.5256, 0.405, 0.525, 0.44, 0.56, 0.44, 0.69, 0.405, 0.725, 0.4025, 0.7244, 0.4375, 0.6894, 0.4375, 0.6894, 0.4025, 0.7244, 0.4006, 0.7225, 0.4356, 0.6875, 0.4356, 0.6875, 0.4006, 0.7225, 0.4, 0.72, 0.435, 0.685, 0.595, 0.725, 0.56, 0.69, 0.5625, 0.6894, 0.5975, 0.7244, 0.5975, 0.7244, 0.5625, 0.6894, 0.5644, 0.6875, 0.5994, 0.7225, 0.5994, 0.7225, 0.5644, 0.6875, 0.565, 0.685, 0.6, 0.72, 0.44, 0.06, 0.445, 0.065, 0.4425, 0.06555, 0.4375, 0.06055, 0.4375, 0.06055, 0.4425, 0.06555, 0.4406, 0.06751, 0.4356, 0.06251, 0.4356, 0.06251, 0.4406, 0.06751, 0.44, 0.07002, 0.435, 0.06503, 0.445, 0.185, 0.44, 0.19, 0.4375, 0.1894, 0.4425, 0.1844, 0.4425, 0.1844, 0.4375, 0.1894, 0.4356, 0.1875, 0.4406, 0.1825, 0.4406, 0.1825, 0.4356, 0.1875, 0.435, 0.185, 0.44, 0.18, 0.565, 0.06503, 0.56, 0.07002, 0.5594, 0.06751, 0.5644, 0.06251, 0.5644, 0.06251, 0.5594, 0.06751, 0.5575, 0.06555, 0.5625, 0.06055, 0.5625, 0.06055, 0.5575, 0.06555, 0.555, 0.065, 0.56, 0.06, 0.56, 0.19, 0.555, 0.185, 0.5575, 0.1844, 0.5625, 0.1894, 0.5625, 0.1894, 0.5575, 0.1844, 0.5594, 0.1825, 0.5644, 0.1875, 0.5644, 0.1875, 0.5594, 0.1825, 0.56, 0.18, 0.565, 0.185, 0.565, 0.565, 0.56, 0.57, 0.5594, 0.5675, 0.5644, 0.5625, 0.5644, 0.5625, 0.5594, 0.5675, 0.5575, 0.5656, 0.5625, 0.5606, 0.5625, 0.5606, 0.5575, 0.5656, 0.555, 0.565, 0.56, 0.56, 0.44, 0.57, 0.435, 0.565, 0.4356, 0.5625, 0.4406, 0.5675, 0.4406, 0.5675, 0.4356, 0.5625, 0.4375, 0.5606, 0.4425, 0.5656, 0.4425, 0.5656, 0.4375, 0.5606, 0.44, 0.56, 0.445, 0.565, 0.445, 0.685, 0.44, 0.69, 0.4375, 0.6894, 0.4425, 0.6844, 0.4425, 0.6844, 0.4375, 0.6894, 0.4356, 0.6875, 0.4406, 0.6825, 0.4406, 0.6825, 0.4356, 0.6875, 0.435, 0.685, 0.44, 0.68, 0.56, 0.69, 0.555, 0.685, 0.5575, 0.6844, 0.5625, 0.6894, 0.5625, 0.6894, 0.5575, 0.6844, 0.5594, 0.6825, 0.5644, 0.6875, 0.5644, 0.6875, 0.5594, 0.6825, 0.56, 0.68, 0.565, 0.685, 0.445, 0.065, 0.4525, 0.0725, 0.45, 0.07305, 0.4425, 0.06555, 0.4425, 0.06555, 0.45, 0.07305, 0.4481, 0.075, 0.4406, 0.06751, 0.4406, 0.06751, 0.4481, 0.075, 0.4475, 0.07751, 0.44, 0.07002, 0.4525, 0.1775, 0.445, 0.185, 0.4425, 0.1844, 0.45, 0.1769, 0.45, 0.1769, 0.4425, 0.1844, 0.4406, 0.1825, 0.4481, 0.175, 0.4481, 0.175, 0.4406, 0.1825, 0.44, 0.18, 0.4475, 0.1725, 0.56, 0.07002, 0.5525, 0.07751, 0.5519, 0.075, 0.5594, 0.06751, 0.5594, 0.06751, 0.5519, 0.075, 0.55, 0.07305, 0.5575, 0.06555, 0.5575, 0.06555, 0.55, 0.07305, 0.5475, 0.0725, 0.555, 0.065, 0.555, 0.185, 0.5475, 0.1775, 0.55, 0.1769, 0.5575, 0.1844, 0.5575, 0.1844, 0.55, 0.1769, 0.5519, 0.175, 0.5594, 0.1825, 0.5594, 0.1825, 0.5519, 0.175, 0.5525, 0.1725, 0.56, 0.18, 0.56, 0.57, 0.5525, 0.5775, 0.5519, 0.575, 0.5594, 0.5675, 0.5594, 0.5675, 0.5519, 0.575, 0.55, 0.5731, 0.5575, 0.5656, 0.5575, 0.5656, 0.55, 0.5731, 0.5475, 0.5725, 0.555, 0.565, 0.4475, 0.5775, 0.44, 0.57, 0.4406, 0.5675, 0.4481, 0.575, 0.4481, 0.575, 0.4406, 0.5675, 0.4425, 0.5656, 0.45, 0.5731, 0.45, 0.5731, 0.4425, 0.5656, 0.445, 0.565, 0.4525, 0.5725, 0.4525, 0.6775, 0.445, 0.685, 0.4425, 0.6844, 0.45, 0.6769, 0.45, 0.6769, 0.4425, 0.6844, 0.4406, 0.6825, 0.4481, 0.675, 0.4481, 0.675, 0.4406, 0.6825, 0.44, 0.68, 0.4475, 0.6725, 0.555, 0.685, 0.5475, 0.6775, 0.55, 0.6769, 0.5575, 0.6844, 0.5575, 0.6844, 0.55, 0.6769, 0.5519, 0.675, 0.5594, 0.6825, 0.5594, 0.6825, 0.5519, 0.675, 0.5525, 0.6725, 0.56, 0.68, 0.4525, 0.0725, 0.4575, 0.0775, 0.455, 0.07805, 0.45, 0.07305, 0.45, 0.07305, 0.455, 0.07805, 0.453, 0.08, 0.4481, 0.075, 0.4481, 0.075, 0.453, 0.08, 0.4525, 0.0825, 0.4475, 0.07751, 0.4575, 0.1725, 0.4525, 0.1775, 0.45, 0.1769, 0.455, 0.172, 0.455, 0.172, 0.45, 0.1769, 0.4481, 0.175, 0.453, 0.17, 0.453, 0.17, 0.4481, 0.175, 0.4475, 0.1725, 0.4525, 0.1675, 0.5525, 0.07751, 0.5475, 0.0825, 0.547, 0.08, 0.5519, 0.075, 0.5519, 0.075, 0.547, 0.08, 0.545, 0.07805, 0.55, 0.07305, 0.55, 0.07305, 0.545, 0.07805, 0.5425, 0.0775, 0.5475, 0.0725, 0.5475, 0.1775, 0.5425, 0.1725, 0.545, 0.172, 0.55, 0.1769, 0.55, 0.1769, 0.545, 0.172, 0.547, 0.17, 0.5519, 0.175, 0.5519, 0.175, 0.547, 0.17, 0.5475, 0.1675, 0.5525, 0.1725, 0.5525, 0.5775, 0.5475, 0.5825, 0.547, 0.58, 0.5519, 0.575, 0.5519, 0.575, 0.547, 0.58, 0.545, 0.578, 0.55, 0.5731, 0.55, 0.5731, 0.545, 0.578, 0.5425, 0.5775, 0.5475, 0.5725, 0.4525, 0.5825, 0.4475, 0.5775, 0.4481, 0.575, 0.453, 0.58, 0.453, 0.58, 0.4481, 0.575, 0.45, 0.5731, 0.455, 0.578, 0.455, 0.578, 0.45, 0.5731, 0.4525, 0.5725, 0.4575, 0.5775, 0.4575, 0.6725, 0.4525, 0.6775, 0.45, 0.6769, 0.455, 0.672, 0.455, 0.672, 0.45, 0.6769, 0.4481, 0.675, 0.453, 0.67, 0.453, 0.67, 0.4481, 0.675, 0.4475, 0.6725, 0.4525, 0.6675, 0.5475, 0.6775, 0.5425, 0.6725, 0.545, 0.672, 0.55, 0.6769, 0.55, 0.6769, 0.545, 0.672, 0.547, 0.67, 0.5519, 0.675, 0.5519, 0.675, 0.547, 0.67, 0.5475, 0.6675, 0.5525, 0.6725, 0.4575, 0.0775, 0.4762, 0.09625, 0.4737, 0.0968, 0.455, 0.07805, 0.455, 0.07805, 0.4737, 0.0968, 0.4718, 0.09874, 0.453, 0.08, 0.453, 0.08, 0.4718, 0.09874, 0.4712, 0.1012, 0.4525, 0.0825, 0.4762, 0.1537, 0.4575, 0.1725, 0.455, 0.172, 0.4737, 0.1532, 0.4737, 0.1532, 0.455, 0.172, 0.453, 0.17, 0.4718, 0.1513, 0.4718, 0.1513, 0.453, 0.17, 0.4525, 0.1675, 0.4712, 0.1488, 0.5475, 0.0825, 0.5287, 0.1012, 0.5282, 0.09874, 0.547, 0.08, 0.547, 0.08, 0.5282, 0.09874, 0.5263, 0.0968, 0.545, 0.07805, 0.545, 0.07805, 0.5263, 0.0968, 0.5238, 0.09625, 0.5425, 0.0775, 0.5425, 0.1725, 0.5238, 0.1537, 0.5263, 0.1532, 0.545, 0.172, 0.545, 0.172, 0.5263, 0.1532, 0.5282, 0.1513, 0.547, 0.17, 0.547, 0.17, 0.5282, 0.1513, 0.5287, 0.1488, 0.5475, 0.1675, 0.5475, 0.5825, 0.5287, 0.6012, 0.5282, 0.5987, 0.547, 0.58, 0.547, 0.58, 0.5282, 0.5987, 0.5263, 0.5968, 0.545, 0.578, 0.545, 0.578, 0.5263, 0.5968, 0.5238, 0.5962, 0.5425, 0.5775, 0.4712, 0.6012, 0.4525, 0.5825, 0.453, 0.58, 0.4718, 0.5987, 0.4718, 0.5987, 0.453, 0.58, 0.455, 0.578, 0.4737, 0.5968, 0.4737, 0.5968, 0.455, 0.578, 0.4575, 0.5775, 0.4762, 0.5962, 0.4762, 0.6538, 0.4575, 0.6725, 0.455, 0.672, 0.4737, 0.6532, 0.4737, 0.6532, 0.455, 0.672, 0.453, 0.67, 0.4718, 0.6513, 0.4718, 0.6513, 0.453, 0.67, 0.4525, 0.6675, 0.4712, 0.6488, 0.5425, 0.6725, 0.5238, 0.6537, 0.5263, 0.6532, 0.545, 0.672, 0.545, 0.672, 0.5263, 0.6532, 0.5282, 0.6513, 0.547, 0.67, 0.547, 0.67, 0.5282, 0.6513, 0.5287, 0.6488, 0.5475, 0.6675, 0.4762, 0.09625, 0.4812, 0.1013, 0.4787, 0.1018, 0.4737, 0.0968, 0.4737, 0.0968, 0.4787, 0.1018, 0.4768, 0.1037, 0.4718, 0.09874, 0.4718, 0.09874, 0.4768, 0.1037, 0.4762, 0.1062, 0.4712, 0.1012, 0.4812, 0.1487, 0.4762, 0.1537, 0.4737, 0.1532, 0.4787, 0.1482, 0.4787, 0.1482, 0.4737, 0.1532, 0.4718, 0.1513, 0.4768, 0.1463, 0.4768, 0.1463, 0.4718, 0.1513, 0.4712, 0.1488, 0.4762, 0.1438, 0.5287, 0.1012, 0.5237, 0.1062, 0.5232, 0.1037, 0.5282, 0.09874, 0.5282, 0.09874, 0.5232, 0.1037, 0.5213, 0.1018, 0.5263, 0.0968, 0.5263, 0.0968, 0.5213, 0.1018, 0.5188, 0.1013, 0.5238, 0.09625, 0.5238, 0.1537, 0.5188, 0.1487, 0.5213, 0.1482, 0.5263, 0.1532, 0.5263, 0.1532, 0.5213, 0.1482, 0.5232, 0.1463, 0.5282, 0.1513, 0.5282, 0.1513, 0.5232, 0.1463, 0.5237, 0.1438, 0.5287, 0.1488, 0.5287, 0.6012, 0.5237, 0.6062, 0.5232, 0.6037, 0.5282, 0.5987, 0.5282, 0.5987, 0.5232, 0.6037, 0.5213, 0.6018, 0.5263, 0.5968, 0.5263, 0.5968, 0.5213, 0.6018, 0.5188, 0.6012, 0.5238, 0.5962, 0.4762, 0.6062, 0.4712, 0.6012, 0.4718, 0.5987, 0.4768, 0.6037, 0.4768, 0.6037, 0.4718, 0.5987, 0.4737, 0.5968, 0.4787, 0.6018, 0.4787, 0.6018, 0.4737, 0.5968, 0.4762, 0.5962, 0.4812, 0.6012, 0.4812, 0.6487, 0.4762, 0.6538, 0.4737, 0.6532, 0.4787, 0.6482, 0.4787, 0.6482, 0.4737, 0.6532, 0.4718, 0.6513, 0.4768, 0.6463, 0.4768, 0.6463, 0.4718, 0.6513, 0.4712, 0.6488, 0.4762, 0.6438, 0.5238, 0.6537, 0.5188, 0.6487, 0.5213, 0.6482, 0.5263, 0.6532, 0.5263, 0.6532, 0.5213, 0.6482, 0.5232, 0.6463, 0.5282, 0.6513, 0.5282, 0.6513, 0.5232, 0.6463, 0.5237, 0.6438, 0.5287, 0.6488, 0.4812, 0.1013, 0.4937, 0.1137, 0.4912, 0.1142, 0.4787, 0.1018, 0.4787, 0.1018, 0.4912, 0.1142, 0.4892, 0.1162, 0.4768, 0.1037, 0.4768, 0.1037, 0.4892, 0.1162, 0.4887, 0.1187, 0.4762, 0.1062, 0.4937, 0.1362, 0.4812, 0.1487, 0.4787, 0.1482, 0.4912, 0.1358, 0.4912, 0.1358, 0.4787, 0.1482, 0.4768, 0.1463, 0.4892, 0.1338, 0.4892, 0.1338, 0.4768, 0.1463, 0.4762, 0.1438, 0.4887, 0.1313, 0.5237, 0.1062, 0.5112, 0.1187, 0.5108, 0.1162, 0.5232, 0.1037, 0.5232, 0.1037, 0.5108, 0.1162, 0.5088, 0.1142, 0.5213, 0.1018, 0.5213, 0.1018, 0.5088, 0.1142, 0.5063, 0.1137, 0.5188, 0.1013, 0.5188, 0.1487, 0.5063, 0.1362, 0.5088, 0.1358, 0.5213, 0.1482, 0.5213, 0.1482, 0.5088, 0.1358, 0.5108, 0.1338, 0.5232, 0.1463, 0.5232, 0.1463, 0.5108, 0.1338, 0.5112, 0.1313, 0.5237, 0.1438, 0.5237, 0.6062, 0.5112, 0.6187, 0.5108, 0.6162, 0.5232, 0.6037, 0.5232, 0.6037, 0.5108, 0.6162, 0.5088, 0.6142, 0.5213, 0.6018, 0.5213, 0.6018, 0.5088, 0.6142, 0.5063, 0.6137, 0.5188, 0.6012, 0.4887, 0.6187, 0.4762, 0.6062, 0.4768, 0.6037, 0.4892, 0.6162, 0.4892, 0.6162, 0.4768, 0.6037, 0.4787, 0.6018, 0.4912, 0.6142, 0.4912, 0.6142, 0.4787, 0.6018, 0.4812, 0.6012, 0.4937, 0.6137, 0.4937, 0.6362, 0.4812, 0.6487, 0.4787, 0.6482, 0.4912, 0.6358, 0.4912, 0.6358, 0.4787, 0.6482, 0.4768, 0.6463, 0.4892, 0.6338, 0.4892, 0.6338, 0.4768, 0.6463, 0.4762, 0.6438, 0.4887, 0.6313, 0.5188, 0.6487, 0.5063, 0.6362, 0.5088, 0.6358, 0.5213, 0.6482, 0.5213, 0.6482, 0.5088, 0.6358, 0.5108, 0.6338, 0.5232, 0.6463, 0.5232, 0.6463, 0.5108, 0.6338, 0.5112, 0.6313, 0.5237, 0.6438, 0.4937, 0.1137, 0.4974, 0.1175, 0.495, 0.1179, 0.4912, 0.1142, 0.4912, 0.1142, 0.495, 0.1179, 0.4929, 0.12, 0.4892, 0.1162, 0.4892, 0.1162, 0.4929, 0.12, 0.4925, 0.1224, 0.4887, 0.1187, 0.4974, 0.1325, 0.4937, 0.1362, 0.4912, 0.1358, 0.495, 0.1321, 0.495, 0.1321, 0.4912, 0.1358, 0.4892, 0.1338, 0.4929, 0.13, 0.4929, 0.13, 0.4892, 0.1338, 0.4887, 0.1313, 0.4925, 0.1276, 0.5112, 0.1187, 0.5075, 0.1224, 0.5071, 0.12, 0.5108, 0.1162, 0.5108, 0.1162, 0.5071, 0.12, 0.505, 0.1179, 0.5088, 0.1142, 0.5088, 0.1142, 0.505, 0.1179, 0.5026, 0.1175, 0.5063, 0.1137, 0.5063, 0.1362, 0.5026, 0.1325, 0.505, 0.1321, 0.5088, 0.1358, 0.5088, 0.1358, 0.505, 0.1321, 0.5071, 0.13, 0.5108, 0.1338, 0.5108, 0.1338, 0.5071, 0.13, 0.5075, 0.1276, 0.5112, 0.1313, 0.5112, 0.6187, 0.5075, 0.6224, 0.5071, 0.62, 0.5108, 0.6162, 0.5108, 0.6162, 0.5071, 0.62, 0.505, 0.6179, 0.5088, 0.6142, 0.5088, 0.6142, 0.505, 0.6179, 0.5026, 0.6175, 0.5063, 0.6137, 0.4925, 0.6224, 0.4887, 0.6187, 0.4892, 0.6162, 0.4929, 0.62, 0.4929, 0.62, 0.4892, 0.6162, 0.4912, 0.6142, 0.495, 0.6179, 0.495, 0.6179, 0.4912, 0.6142, 0.4937, 0.6137, 0.4974, 0.6175, 0.4974, 0.6325, 0.4937, 0.6362, 0.4912, 0.6358, 0.495, 0.6321, 0.495, 0.6321, 0.4912, 0.6358, 0.4892, 0.6338, 0.4929, 0.63, 0.4929, 0.63, 0.4892, 0.6338, 0.4887, 0.6313, 0.4925, 0.6276, 0.5063, 0.6362, 0.5026, 0.6325, 0.505, 0.6321, 0.5088, 0.6358, 0.5088, 0.6358, 0.505, 0.6321, 0.5071, 0.63, 0.5108, 0.6338, 0.5108, 0.6338, 0.5071, 0.63, 0.5075, 0.6276, 0.5112, 0.6313, 0.4925, 0.1224, 0.4925, 0.1276, 0.4887, 0.1313, 0.4887, 0.1187])
me_cube_002.use_remesh_fix_poles = True
me_cube_002.use_remesh_preserve_attributes = False
me_cube_002.use_mirror_vertex_groups = False
me_cube_002.update()

# ---- objects
ob_cube = bpy.data.objects.new('Cube', me_cube_002)

# ---- transforms, parenting, visibility, modifiers, constraints
ob_cube.location = (0.0, 0.0, 1.88)
ob_cube.lineart.crease_threshold = 0.0
_m = ob_cube.modifiers.new('Bevel', 'BEVEL')
_m.width = 0.05
_m.width_pct = 0.05
_m.angle_limit = 0.452
_m.harden_normals = True

# ---- collection membership
col_collection.objects.link(ob_cube)

# ---- scene / render settings (as saved in the file)
scene.frame_start = 1; scene.frame_end = 250; scene.frame_set(1)
scene.render.engine = 'BLENDER_EEVEE_NEXT'
scene.cycles.use_denoising = False
scene.cycles.samples = 128
scene.cycles.sampling_pattern = 'TABULATED_SOBOL'
scene.cycles.use_adaptive_sampling = False
scene.cycles.use_light_tree = False
scene.view_settings.view_transform = 'Filmic'
bpy.context.view_layer.update()

# ---- added for rendering (the .blend has no active camera and no usable light): camera, sun
cam_auto = bpy.data.cameras.new('AutoCamera')
cam_auto.lens = 50.0
cam_auto.sensor_width = 36.0
cam_auto.clip_end = 1000.0
ob_auto_camera = bpy.data.objects.new('AutoCamera', cam_auto)
scene.collection.objects.link(ob_auto_camera)
ob_auto_camera.location = (13.1398, -15.7678, 12.3919)
ob_auto_camera.rotation_euler = (1.09748, -7.21219e-08, 0.694738)
scene.camera = ob_auto_camera
light_auto_sun = bpy.data.lights.new('AutoSun', 'SUN')
light_auto_sun.energy = 3.0
light_auto_sun.angle = 0.0523599
ob_auto_sun = bpy.data.objects.new('AutoSun', light_auto_sun)
scene.collection.objects.link(ob_auto_sun)
ob_auto_sun.rotation_euler = (0.872665, 0.174533, 0.523599)
bpy.context.view_layer.update()

